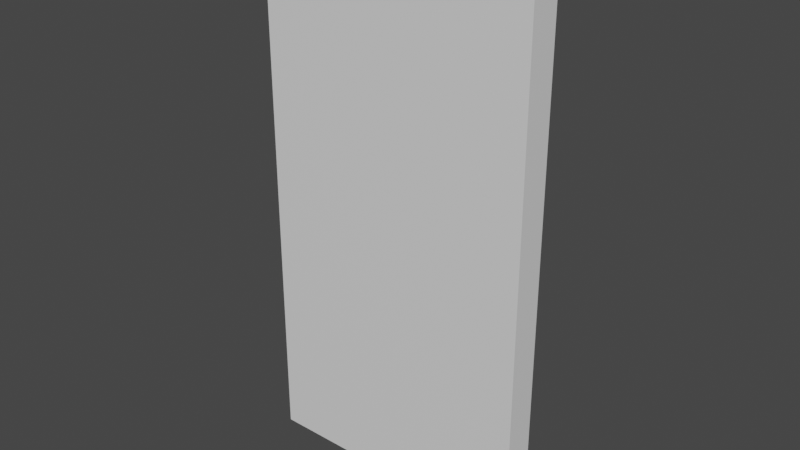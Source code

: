 # Source: LabDoor.blend  (saved by Blender 2.93.20; exported with 4.5.12 LTS)
import bpy
from mathutils import Matrix  # noqa: F401  (used for matrix-valued properties, if any)

bpy.ops.wm.read_factory_settings(use_empty=True)
scene = bpy.context.scene
scene.name = 'Scene'

# ---- collections
col_collection = bpy.data.collections.new('Collection'); scene.collection.children.link(col_collection)

# ---- materials (node trees are filled in below, after node groups)
mat_material = bpy.data.materials.new('Material')
mat_material.alpha_threshold = 0.0
mat_material.use_transparent_shadow = False
mat_material.line_color = (0.0, 0.0, 0.0, 1.0)

# ---- material node trees
mat_material.use_nodes = True; mat_material.node_tree.nodes.clear()
_N = mat_material.node_tree.nodes; _L = mat_material.node_tree.links
n0 = _N.new('ShaderNodeOutputMaterial'); n0.name = 'Material Output'; n0.location = (300, 300)
n1 = _N.new('ShaderNodeBsdfPrincipled'); n1.name = 'Principled BSDF'; n1.location = (10, 300)
n1.distribution = 'GGX'
n1.subsurface_method = 'BURLEY'
n1.inputs[2].default_value = 0.4
n1.inputs[3].default_value = 1.45
n1.inputs[27].default_value = (0.0, 0.0, 0.0, 1.0)
n1.inputs[28].default_value = 1.0
_L.new(n1.outputs[0], n0.inputs[0])
n0.is_active_output = True

# ---- world
world_world = bpy.data.worlds.new('World'); scene.world = world_world
world_world.use_nodes = True; world_world.node_tree.nodes.clear()
_N = world_world.node_tree.nodes; _L = world_world.node_tree.links
n0 = _N.new('ShaderNodeOutputWorld'); n0.name = 'World Output'; n0.location = (300, 300)
n1 = _N.new('ShaderNodeBackground'); n1.name = 'Background'; n1.location = (10, 300)
n1.inputs[0].default_value = (0.05088, 0.05088, 0.05088, 1.0)
_L.new(n1.outputs[0], n0.inputs[0])
n0.is_active_output = True
world_world.color = (0.05088, 0.05088, 0.05088)
world_world.use_sun_shadow = False
world_world.sun_shadow_jitter_overblur = 0.0

# ---- meshes
me_cube = bpy.data.meshes.new('Cube')
me_cube.from_pydata([(1.0, 1.0, 1.0), (1.0, 1.0, -1.0), (1.0, -1.0, 1.0), (1.0, -1.0, -1.0), (-1.0, 1.0, 1.0), (-1.0, 1.0, -1.0), (-1.0, -1.0, 1.0), (-1.0, -1.0, -1.0)], [], [(0, 4, 6, 2), (3, 2, 6, 7), (7, 6, 4, 5), (5, 1, 3, 7), (1, 0, 2, 3), (5, 4, 0, 1)])
_uv = me_cube.uv_layers.new(name='UVMap')
_uv.uv.foreach_set('vector', [0.625, 0.5, 0.875, 0.5, 0.875, 0.75, 0.625, 0.75, 0.375, 0.75, 0.625, 0.75, 0.625, 1.0, 0.375, 1.0, 0.375, 0.0, 0.625, 0.0, 0.625, 0.25, 0.375, 0.25, 0.125, 0.5, 0.375, 0.5, 0.375, 0.75, 0.125, 0.75, 0.375, 0.5, 0.625, 0.5, 0.625, 0.75, 0.375, 0.75, 0.375, 0.25, 0.625, 0.25, 0.625, 0.5, 0.375, 0.5])
me_cube.materials.append(mat_material)
me_cube.use_remesh_preserve_volume = False
me_cube.use_remesh_preserve_attributes = False
me_cube.use_mirror_vertex_groups = False
me_cube.update()

# ---- objects
ob_cube = bpy.data.objects.new('Cube', me_cube)

# ---- transforms, parenting, visibility, modifiers, constraints
ob_cube.location = (0.0, 0.0, 0.0)
ob_cube.scale = (2.547, 0.2845, 5.0)
ob_cube.lock_rotations_4d = False
ob_cube.empty_display_type = 'ARROWS'
ob_cube.lineart.crease_threshold = 0.0

# ---- collection membership
col_collection.objects.link(ob_cube)

# ---- scene / render settings (as saved in the file)
scene.frame_start = 1; scene.frame_end = 250; scene.frame_set(1)
scene.render.engine = 'BLENDER_EEVEE_NEXT'
scene.cycles.use_denoising = False
scene.cycles.samples = 128
scene.cycles.sampling_pattern = 'TABULATED_SOBOL'
scene.cycles.use_adaptive_sampling = False
scene.cycles.use_light_tree = False
scene.view_settings.view_transform = 'Filmic'
bpy.context.view_layer.update()

# ---- added for rendering (the .blend has no active camera and no usable light): camera, sun
cam_auto = bpy.data.cameras.new('AutoCamera')
cam_auto.lens = 50.0
cam_auto.sensor_width = 36.0
cam_auto.clip_end = 1000.0
ob_auto_camera = bpy.data.objects.new('AutoCamera', cam_auto)
scene.collection.objects.link(ob_auto_camera)
ob_auto_camera.location = (10.3972, -12.4766, 8.31776)
ob_auto_camera.rotation_euler = (1.09748, -7.21219e-08, 0.694738)
scene.camera = ob_auto_camera
light_auto_sun = bpy.data.lights.new('AutoSun', 'SUN')
light_auto_sun.energy = 3.0
light_auto_sun.angle = 0.0523599
ob_auto_sun = bpy.data.objects.new('AutoSun', light_auto_sun)
scene.collection.objects.link(ob_auto_sun)
ob_auto_sun.rotation_euler = (0.872665, 0.174533, 0.523599)
bpy.context.view_layer.update()
